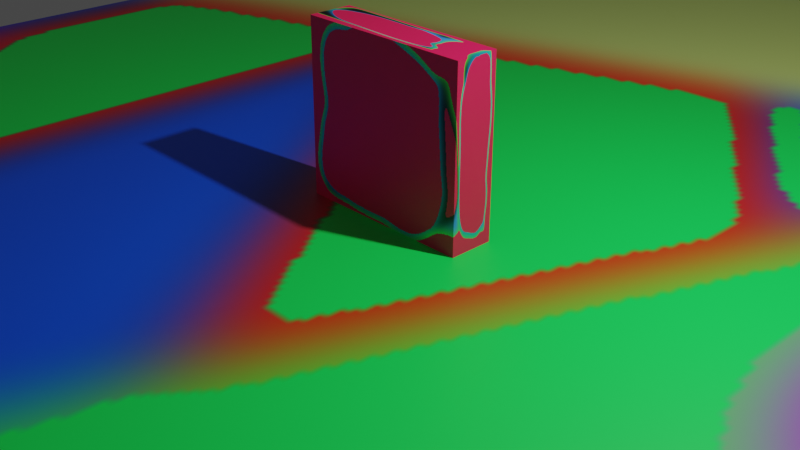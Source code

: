 # Source: scene.blend  (saved by Blender 3.4.6; exported with 4.5.12 LTS)
import bpy
from mathutils import Matrix  # noqa: F401  (used for matrix-valued properties, if any)

bpy.ops.wm.read_factory_settings(use_empty=True)
scene = bpy.context.scene
scene.name = 'Scene'

# ---- collections
col_collection = bpy.data.collections.new('Collection'); scene.collection.children.link(col_collection)

# ---- images (referenced by path relative to the original .blend; pixels are not part of the script)
import os
ASSET_DIR = os.environ.get("B2B_ASSET_DIR", "")  # directory of the original .blend (textures are referenced by path, not embedded)
HERE = os.path.dirname(os.path.abspath(__file__))  # packed textures are extracted next to this script under _unpacked/

def load_image(name, relpath, width, height, colorspace="sRGB"):
    """Load a texture the original file referenced (path relative to the .blend, or extracted next to this script)."""
    p = next((c for c in (os.path.join(HERE, relpath), os.path.join(ASSET_DIR, relpath)) if relpath and os.path.exists(c)), "")
    if p:
        img = bpy.data.images.load(p, check_existing=True)
        img.name = name
    else:  # same state as the original file: an image datablock whose file is absent (Cycles renders it pink)
        img = bpy.data.images.new(name, width, height)
        img.source = "FILE"
        img.filepath = "//" + (relpath or name)
    img.colorspace_settings.name = colorspace
    return img
img_florrtexture = load_image('florrTexture', '_unpacked/florrTexture.ab4b4ecf.png', 1024, 1024, 'sRGB')
img_untitled = load_image('Untitled', '_unpacked/Untitled.07aaa20d.png', 1024, 1024, 'sRGB')

# ---- materials (node trees are filled in below, after node groups)
mat_material = bpy.data.materials.new('Material')
mat_material.alpha_threshold = 0.0
mat_material.use_transparent_shadow = False
mat_material.roughness = 0.5
mat_material.line_color = (0.0, 0.0, 0.0, 1.0)
mat_material_001 = bpy.data.materials.new('Material.001')
mat_material_001.alpha_threshold = 0.0
mat_material_001.use_transparent_shadow = False
mat_material_001.roughness = 0.5
mat_material_001.line_color = (0.0, 0.0, 0.0, 1.0)

# ---- material node trees
mat_material.use_nodes = True; mat_material.node_tree.nodes.clear()
_N = mat_material.node_tree.nodes; _L = mat_material.node_tree.links
n0 = _N.new('ShaderNodeOutputMaterial'); n0.name = 'Material Output'; n0.location = (300, 300)
n1 = _N.new('ShaderNodeBsdfPrincipled'); n1.name = 'Principled BSDF'; n1.location = (10, 300)
n1.distribution = 'GGX'
n1.subsurface_method = 'RANDOM_WALK_SKIN'
n1.inputs[3].default_value = 1.45
n1.inputs[27].default_value = (0.0, 0.0, 0.0, 1.0)
n1.inputs[28].default_value = 1.0
n2 = _N.new('ShaderNodeTexImage'); n2.name = 'Image Texture'; n2.location = (-280, 280)
n2.image = img_florrtexture
_L.new(n1.outputs[0], n0.inputs[0])
_L.new(n2.outputs[0], n1.inputs[0])
n0.is_active_output = True
mat_material_001.use_nodes = True; mat_material_001.node_tree.nodes.clear()
_N = mat_material_001.node_tree.nodes; _L = mat_material_001.node_tree.links
n0 = _N.new('ShaderNodeOutputMaterial'); n0.name = 'Material Output'; n0.location = (300, 300)
n1 = _N.new('ShaderNodeBsdfPrincipled'); n1.name = 'Principled BSDF'; n1.location = (10, 300)
n1.distribution = 'GGX'
n1.subsurface_method = 'RANDOM_WALK_SKIN'
n1.inputs[3].default_value = 1.45
n1.inputs[27].default_value = (0.0, 0.0, 0.0, 1.0)
n1.inputs[28].default_value = 1.0
n2 = _N.new('ShaderNodeTexImage'); n2.name = 'Image Texture'; n2.location = (-280, 280)
n2.image = img_untitled
_L.new(n1.outputs[0], n0.inputs[0])
_L.new(n2.outputs[0], n1.inputs[0])
n0.is_active_output = True

# ---- world
world_world = bpy.data.worlds.new('World'); scene.world = world_world
world_world.use_nodes = True; world_world.node_tree.nodes.clear()
_N = world_world.node_tree.nodes; _L = world_world.node_tree.links
n0 = _N.new('ShaderNodeOutputWorld'); n0.name = 'World Output'; n0.location = (300, 300)
n1 = _N.new('ShaderNodeBackground'); n1.name = 'Background'; n1.location = (10, 300)
n1.inputs[0].default_value = (0.05088, 0.05088, 0.05088, 1.0)
_L.new(n1.outputs[0], n0.inputs[0])
n0.is_active_output = True
world_world.color = (0.05088, 0.05088, 0.05088)
world_world.use_sun_shadow = False
world_world.sun_shadow_jitter_overblur = 0.0

# ---- cameras
cam_camera = bpy.data.cameras.new('Camera')
cam_camera.clip_end = 100.0
cam_camera.ortho_scale = 7.314

# ---- lights
light_light = bpy.data.lights.new('Light', 'POINT')
light_light.transmission_factor = 0.0
light_light.energy = 1000.0
light_light.shadow_soft_size = 0.1
light_light.shadow_maximum_resolution = 0.006
light_light.use_absolute_resolution = True

# ---- meshes
me_cube = bpy.data.meshes.new('Cube')
me_cube.from_pydata([(9.137, 12.08, 0.02787), (9.137, 12.08, -0.06383), (9.137, -12.08, 0.02787), (9.137, -12.08, -0.06383), (-9.137, 12.08, 0.02787), (-9.137, 12.08, -0.06383), (-9.137, -12.08, 0.02787), (-9.137, -12.08, -0.06383)], [], [(0, 4, 6, 2), (3, 2, 6, 7), (7, 6, 4, 5), (5, 1, 3, 7), (1, 0, 2, 3), (5, 4, 0, 1)])
_uv = me_cube.uv_layers.new(name='UVMap')
_uv.uv.foreach_set('vector', [0.625, 0.5, 0.875, 0.5, 0.875, 0.75, 0.625, 0.75, 0.375, 0.75, 0.625, 0.75, 0.625, 1.0, 0.375, 1.0, 0.375, 0.0, 0.625, 0.0, 0.625, 0.25, 0.375, 0.25, 0.125, 0.5, 0.375, 0.5, 0.375, 0.75, 0.125, 0.75, 0.375, 0.5, 0.625, 0.5, 0.625, 0.75, 0.375, 0.75, 0.375, 0.25, 0.625, 0.25, 0.625, 0.5, 0.375, 0.5])
me_cube.materials.append(mat_material)
me_cube.use_mirror_vertex_groups = False
me_cube.update()
me_cube_001 = bpy.data.meshes.new('Cube.001')
me_cube_001.from_pydata([(1.0, 0.2504, 3.833), (1.0, 0.2504, 1.833), (1.015, -0.2579, 3.84), (1.0, -0.2504, 1.833), (-1.0, 0.2504, 3.833), (-1.0, 0.2504, 1.833), (-1.0, -0.2504, 3.833), (-1.004, -0.2526, 1.83)], [], [(0, 4, 6, 2), (3, 2, 6, 7), (7, 6, 4, 5), (5, 1, 3, 7), (1, 0, 2, 3), (5, 4, 0, 1)])
_uv = me_cube_001.uv_layers.new(name='UVMap')
_uv.uv.foreach_set('vector', [0.625, 0.5, 0.875, 0.5, 0.875, 0.75, 0.625, 0.75, 0.375, 0.75, 0.625, 0.75, 0.625, 1.0, 0.375, 1.0, 0.375, 0.0, 0.625, 0.0, 0.625, 0.25, 0.375, 0.25, 0.125, 0.5, 0.375, 0.5, 0.375, 0.75, 0.125, 0.75, 0.375, 0.5, 0.625, 0.5, 0.625, 0.75, 0.375, 0.75, 0.375, 0.25, 0.625, 0.25, 0.625, 0.5, 0.375, 0.5])
me_cube_001.materials.append(mat_material_001)
me_cube_001.use_mirror_vertex_groups = False
me_cube_001.update()

# ---- objects
ob_floor = bpy.data.objects.new('floor', me_cube)
ob_light = bpy.data.objects.new('Light', light_light)
ob_camera = bpy.data.objects.new('Camera', cam_camera)
ob_propeler = bpy.data.objects.new('propeler', me_cube_001)

# ---- transforms, parenting, visibility, modifiers, constraints
ob_floor.location = (0.0, 0.0, 0.0)
ob_floor.lock_rotations_4d = False
ob_floor.empty_display_type = 'ARROWS'
ob_floor.lineart.crease_threshold = 0.0
ob_light.location = (4.076, 1.005, 5.904)
ob_light.rotation_euler = (0.6503, 0.05522, 1.866)
ob_light.lock_rotations_4d = False
ob_light.empty_display_type = 'ARROWS'
ob_light.color = (0.0, 0.0, 0.0, 0.0)
ob_light.lineart.crease_threshold = 0.0
ob_camera.location = (7.359, -6.926, 4.958)
ob_camera.rotation_euler = (1.109, 0.0, 0.8149)
ob_camera.lock_rotations_4d = False
ob_camera.empty_display_type = 'ARROWS'
ob_camera.color = (0.0, 0.0, 0.0, 0.0)
ob_camera.display_type = 'WIRE'
ob_camera.lineart.crease_threshold = 0.0
ob_propeler.location = (0.0, 0.0, -1.878)
ob_propeler.lock_rotations_4d = False
ob_propeler.empty_display_type = 'ARROWS'
ob_propeler.lineart.crease_threshold = 0.0

# ---- collection membership
col_collection.objects.link(ob_floor)
col_collection.objects.link(ob_light)
col_collection.objects.link(ob_camera)
col_collection.objects.link(ob_propeler)

# ---- scene / render settings (as saved in the file)
scene.camera = ob_camera
scene.frame_start = 1; scene.frame_end = 250; scene.frame_set(1)
scene.render.engine = 'BLENDER_EEVEE_NEXT'
scene.cycles.sampling_pattern = 'TABULATED_SOBOL'
scene.cycles.use_light_tree = False
scene.view_settings.view_transform = 'Filmic'
bpy.context.view_layer.update()
